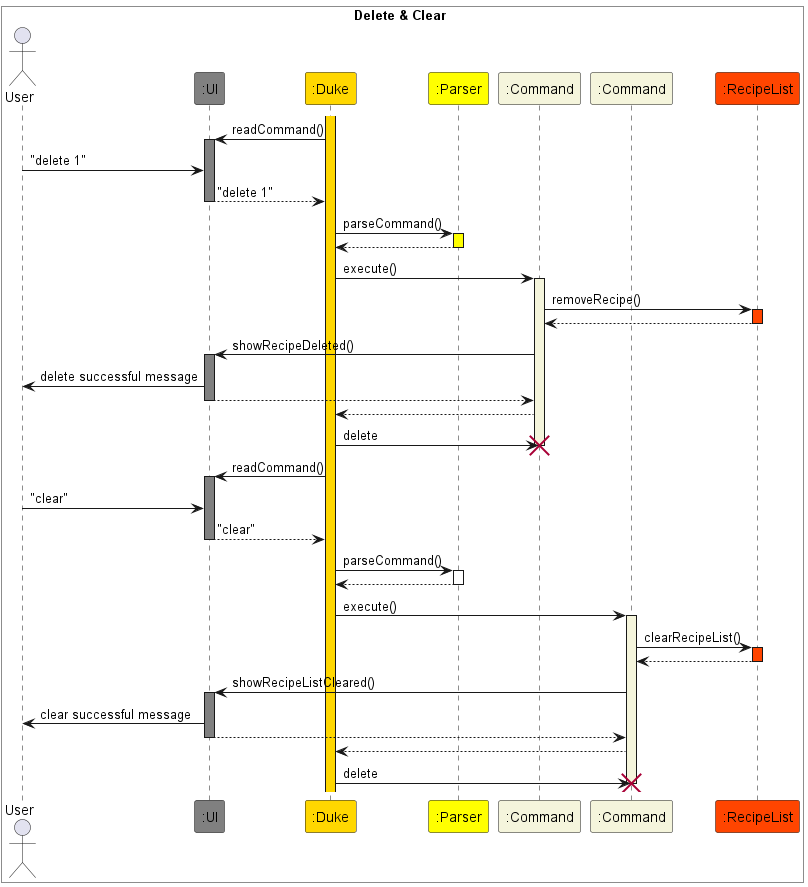

The diagram above was rendered by PlantUML. Its source (embedded in the PNG):
@startuml RecipeManage_Delete_Clear
box Delete & Clear #White
Actor User 
participant ":UI" as UI #Gray
participant ":Duke" as Duke #Gold
participant ":Parser" as Parser #Yellow
participant ":Command" as Command3 #Beige
participant ":Command" as Command4 #Beige
participant ":RecipeList" as RecipeList #OrangeRed
end box

activate Duke #Gold
Duke -> UI : readCommand()
activate UI #Gray
User -> UI : "delete 1"
UI --> Duke : "delete 1"
deactivate UI
Duke -> Parser : parseCommand()
activate Parser #Yellow
Parser --> Duke
deactivate Parser
Duke -> Command3 : execute()
activate Command3 #Beige
Command3 -> RecipeList : removeRecipe()
activate RecipeList #OrangeRed
RecipeList --> Command3
deactivate RecipeList
Command3 -> UI : showRecipeDeleted()
activate UI #Gray
UI -> User : delete successful message
UI --> Command3
deactivate UI
Command3 --> Duke
Duke -> Command3 : delete
deactivate Command3
destroy Command3
Duke -> UI : readCommand()
activate UI #Gray
User -> UI : "clear"
UI --> Duke : "clear"
deactivate UI
Duke -> Parser : parseCommand()
activate Parser
Parser --> Duke
deactivate Parser
Duke -> Command4 : execute()
activate Command4 #Beige
Command4 -> RecipeList : clearRecipeList()
activate RecipeList #OrangeRed
RecipeList --> Command4
deactivate RecipeList
Command4 -> UI : showRecipeListCleared()
activate UI #Gray
UI -> User : clear successful message
UI --> Command4
deactivate UI
Command4 --> Duke
Duke -> Command4 : delete
deactivate Command4
destroy Command4


@enduml